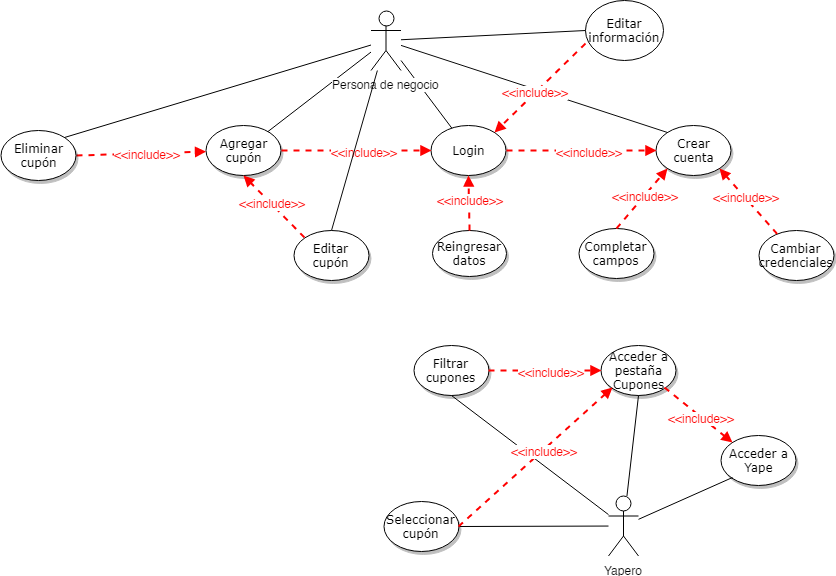

The diagram above was exported from draw.io. Its source (the exported page's mxGraphModel, read from the mxfile embedded in the PNG):
<mxGraphModel dx="1394" dy="731" grid="1" gridSize="10" guides="1" tooltips="1" connect="1" arrows="1" fold="1" page="1" pageScale="1" pageWidth="1169" pageHeight="827" background="#ffffff" math="0" shadow="0">
  <root>
    <mxCell id="0" />
    <mxCell id="1" parent="0" />
    <mxCell id="1ea317790d2ca983-12" style="edgeStyle=none;rounded=1;html=1;labelBackgroundColor=none;startArrow=none;startFill=0;startSize=5;endArrow=none;endFill=0;endSize=5;jettySize=auto;orthogonalLoop=1;strokeColor=#000000;strokeWidth=1;fontFamily=Verdana;fontSize=12;fontColor=#000000;" parent="1" source="GOeY4Hu4nDBWTHGjE_-F-1" target="1ea317790d2ca983-2" edge="1">
      <mxGeometry relative="1" as="geometry">
        <mxPoint x="822.665524723172" y="376.47944501709867" as="sourcePoint" />
      </mxGeometry>
    </mxCell>
    <mxCell id="1ea317790d2ca983-13" value="" style="edgeStyle=none;rounded=1;html=1;labelBackgroundColor=none;startArrow=none;startFill=0;startSize=5;endArrow=none;endFill=0;endSize=5;jettySize=auto;orthogonalLoop=1;strokeColor=#000000;strokeWidth=1;fontFamily=Verdana;fontSize=12;fontColor=#000000;" parent="1" source="GOeY4Hu4nDBWTHGjE_-F-1" target="1ea317790d2ca983-9" edge="1">
      <mxGeometry x="-0.0882" y="10" relative="1" as="geometry">
        <mxPoint x="770" y="250" as="sourcePoint" />
        <mxPoint as="offset" />
      </mxGeometry>
    </mxCell>
    <mxCell id="1ea317790d2ca983-2" value="&lt;span&gt;Agregar cupón&lt;/span&gt;" style="ellipse;whiteSpace=wrap;html=1;rounded=0;shadow=1;comic=0;labelBackgroundColor=none;strokeColor=#000000;strokeWidth=1;fillColor=#FFFFFF;fontFamily=Verdana;fontSize=12;fontColor=#000000;align=center;" parent="1" vertex="1">
      <mxGeometry x="407.5" y="175" width="75" height="50" as="geometry" />
    </mxCell>
    <mxCell id="1ea317790d2ca983-3" value="&lt;span&gt;Editar cupón&lt;/span&gt;" style="ellipse;whiteSpace=wrap;html=1;rounded=0;shadow=1;comic=0;labelBackgroundColor=none;strokeColor=#000000;strokeWidth=1;fillColor=#FFFFFF;fontFamily=Verdana;fontSize=12;fontColor=#000000;align=center;" parent="1" vertex="1">
      <mxGeometry x="495" y="280" width="75" height="50" as="geometry" />
    </mxCell>
    <mxCell id="1ea317790d2ca983-4" value="Acceder a Yape" style="ellipse;whiteSpace=wrap;html=1;rounded=0;shadow=1;comic=0;labelBackgroundColor=none;strokeColor=#000000;strokeWidth=1;fillColor=#FFFFFF;fontFamily=Verdana;fontSize=12;fontColor=#000000;align=center;" parent="1" vertex="1">
      <mxGeometry x="922.5" y="484.5" width="75" height="50" as="geometry" />
    </mxCell>
    <mxCell id="1ea317790d2ca983-5" value="&lt;span&gt;Acceder a pestaña Cupones&lt;/span&gt;" style="ellipse;whiteSpace=wrap;html=1;rounded=0;shadow=1;comic=0;labelBackgroundColor=none;strokeColor=#000000;strokeWidth=1;fillColor=#FFFFFF;fontFamily=Verdana;fontSize=12;fontColor=#000000;align=center;" parent="1" vertex="1">
      <mxGeometry x="802.5" y="394.5" width="75" height="50" as="geometry" />
    </mxCell>
    <mxCell id="1ea317790d2ca983-6" value="&lt;span&gt;Reingresar datos&lt;/span&gt;" style="ellipse;whiteSpace=wrap;html=1;rounded=0;shadow=1;comic=0;labelBackgroundColor=none;strokeColor=#000000;strokeWidth=1;fillColor=#FFFFFF;fontFamily=Verdana;fontSize=12;fontColor=#000000;align=center;" parent="1" vertex="1">
      <mxGeometry x="633.5" y="280" width="74" height="46" as="geometry" />
    </mxCell>
    <mxCell id="1ea317790d2ca983-7" value="&lt;span&gt;Cambiar credenciales&lt;/span&gt;" style="ellipse;whiteSpace=wrap;html=1;rounded=0;shadow=1;comic=0;labelBackgroundColor=none;strokeColor=#000000;strokeWidth=1;fillColor=#FFFFFF;fontFamily=Verdana;fontSize=12;fontColor=#000000;align=center;" parent="1" vertex="1">
      <mxGeometry x="960" y="280" width="75" height="50" as="geometry" />
    </mxCell>
    <mxCell id="1ea317790d2ca983-8" value="Filtrar cupones" style="ellipse;whiteSpace=wrap;html=1;rounded=0;shadow=1;comic=0;labelBackgroundColor=none;strokeColor=#000000;strokeWidth=1;fillColor=#FFFFFF;fontFamily=Verdana;fontSize=12;fontColor=#000000;align=center;" parent="1" vertex="1">
      <mxGeometry x="615" y="394.5" width="75" height="50" as="geometry" />
    </mxCell>
    <mxCell id="1ea317790d2ca983-9" value="Login" style="ellipse;whiteSpace=wrap;html=1;rounded=0;shadow=1;comic=0;labelBackgroundColor=none;strokeColor=#000000;strokeWidth=1;fillColor=#FFFFFF;fontFamily=Verdana;fontSize=12;fontColor=#000000;align=center;" parent="1" vertex="1">
      <mxGeometry x="632.5" y="175" width="75" height="50" as="geometry" />
    </mxCell>
    <mxCell id="1ea317790d2ca983-10" value="&lt;span&gt;Completar campos&lt;/span&gt;" style="ellipse;whiteSpace=wrap;html=1;rounded=0;shadow=1;comic=0;labelBackgroundColor=none;strokeColor=#000000;strokeWidth=1;fillColor=#FFFFFF;fontFamily=Verdana;fontSize=12;fontColor=#000000;align=center;" parent="1" vertex="1">
      <mxGeometry x="780" y="278" width="75" height="50" as="geometry" />
    </mxCell>
    <mxCell id="1ea317790d2ca983-11" value="&lt;span&gt;Seleccionar cupón&lt;/span&gt;" style="ellipse;whiteSpace=wrap;html=1;rounded=0;shadow=1;comic=0;labelBackgroundColor=none;strokeColor=#000000;strokeWidth=1;fillColor=#FFFFFF;fontFamily=Verdana;fontSize=12;fontColor=#000000;align=center;" parent="1" vertex="1">
      <mxGeometry x="585" y="550.5" width="75" height="50" as="geometry" />
    </mxCell>
    <mxCell id="GOeY4Hu4nDBWTHGjE_-F-1" value="Persona de negocio" style="shape=umlActor;verticalLabelPosition=bottom;labelBackgroundColor=#ffffff;verticalAlign=top;html=1;outlineConnect=0;" parent="1" vertex="1">
      <mxGeometry x="572.5" y="60" width="30" height="60" as="geometry" />
    </mxCell>
    <mxCell id="GOeY4Hu4nDBWTHGjE_-F-5" value="&lt;font face=&quot;Verdana&quot;&gt;Editar información&lt;/font&gt;" style="ellipse;whiteSpace=wrap;html=1;" parent="1" vertex="1">
      <mxGeometry x="787" y="50" width="78" height="60" as="geometry" />
    </mxCell>
    <mxCell id="GOeY4Hu4nDBWTHGjE_-F-8" value="Crear cuenta" style="ellipse;whiteSpace=wrap;html=1;rounded=0;shadow=1;comic=0;labelBackgroundColor=none;strokeColor=#000000;strokeWidth=1;fillColor=#FFFFFF;fontFamily=Verdana;fontSize=12;fontColor=#000000;align=center;" parent="1" vertex="1">
      <mxGeometry x="857.5" y="175" width="75" height="50" as="geometry" />
    </mxCell>
    <mxCell id="GOeY4Hu4nDBWTHGjE_-F-10" value="" style="edgeStyle=none;rounded=1;html=1;labelBackgroundColor=none;startArrow=none;startFill=0;startSize=5;endArrow=none;endFill=0;endSize=5;jettySize=auto;orthogonalLoop=1;strokeColor=#000000;strokeWidth=1;fontFamily=Verdana;fontSize=12;fontColor=#000000;entryX=1;entryY=0;entryDx=0;entryDy=0;" parent="1" source="GOeY4Hu4nDBWTHGjE_-F-1" target="GOeY4Hu4nDBWTHGjE_-F-9" edge="1">
      <mxGeometry relative="1" as="geometry">
        <mxPoint x="955" y="218.50154999796246" as="sourcePoint" />
        <mxPoint x="1112.1303623598074" y="359.93511290455444" as="targetPoint" />
      </mxGeometry>
    </mxCell>
    <mxCell id="GOeY4Hu4nDBWTHGjE_-F-11" value="" style="edgeStyle=none;rounded=1;html=1;labelBackgroundColor=none;startArrow=none;startFill=0;startSize=5;endArrow=none;endFill=0;endSize=5;jettySize=auto;orthogonalLoop=1;strokeColor=#0A0A0A;strokeWidth=1;fontFamily=Verdana;fontSize=12;fontColor=#000000;entryX=0;entryY=0;entryDx=0;entryDy=0;" parent="1" source="GOeY4Hu4nDBWTHGjE_-F-1" target="GOeY4Hu4nDBWTHGjE_-F-8" edge="1">
      <mxGeometry x="-0.0882" y="10" relative="1" as="geometry">
        <mxPoint x="820" y="210" as="sourcePoint" />
        <mxPoint x="459.9990279627955" y="338.5025693300827" as="targetPoint" />
        <mxPoint as="offset" />
      </mxGeometry>
    </mxCell>
    <mxCell id="GOeY4Hu4nDBWTHGjE_-F-12" value="Yapero" style="shape=umlActor;verticalLabelPosition=bottom;labelBackgroundColor=#ffffff;verticalAlign=top;html=1;outlineConnect=0;" parent="1" vertex="1">
      <mxGeometry x="810" y="545.5" width="30" height="60" as="geometry" />
    </mxCell>
    <mxCell id="GOeY4Hu4nDBWTHGjE_-F-14" value="" style="edgeStyle=none;rounded=1;html=1;labelBackgroundColor=none;startArrow=none;startFill=0;startSize=5;endArrow=none;endFill=0;endSize=5;jettySize=auto;orthogonalLoop=1;strokeColor=#000000;strokeWidth=1;fontFamily=Verdana;fontSize=12;fontColor=#000000;exitX=1;exitY=0.5;exitDx=0;exitDy=0;" parent="1" source="1ea317790d2ca983-11" target="GOeY4Hu4nDBWTHGjE_-F-12" edge="1">
      <mxGeometry x="-0.0882" y="10" relative="1" as="geometry">
        <mxPoint x="977.5" y="556.7648144639959" as="sourcePoint" />
        <mxPoint x="720.4990279627955" y="715.5025693300827" as="targetPoint" />
        <mxPoint as="offset" />
      </mxGeometry>
    </mxCell>
    <mxCell id="GOeY4Hu4nDBWTHGjE_-F-15" value="" style="edgeStyle=none;rounded=1;html=1;labelBackgroundColor=none;startArrow=none;startFill=0;startSize=5;endArrow=none;endFill=0;endSize=5;jettySize=auto;orthogonalLoop=1;strokeColor=#000000;strokeWidth=1;fontFamily=Verdana;fontSize=12;fontColor=#000000;exitX=0.5;exitY=1;exitDx=0;exitDy=0;" parent="1" source="1ea317790d2ca983-8" target="GOeY4Hu4nDBWTHGjE_-F-12" edge="1">
      <mxGeometry x="-0.0882" y="10" relative="1" as="geometry">
        <mxPoint x="686.9117647058824" y="640.8235294117646" as="sourcePoint" />
        <mxPoint x="1045" y="616.5181316515568" as="targetPoint" />
        <mxPoint as="offset" />
      </mxGeometry>
    </mxCell>
    <mxCell id="GOeY4Hu4nDBWTHGjE_-F-16" value="" style="edgeStyle=none;rounded=1;html=1;labelBackgroundColor=none;startArrow=none;startFill=0;startSize=5;endArrow=none;endFill=0;endSize=5;jettySize=auto;orthogonalLoop=1;strokeColor=#000000;strokeWidth=1;fontFamily=Verdana;fontSize=12;fontColor=#000000;exitX=0.5;exitY=1;exitDx=0;exitDy=0;" parent="1" source="1ea317790d2ca983-5" target="GOeY4Hu4nDBWTHGjE_-F-12" edge="1">
      <mxGeometry x="-0.0882" y="10" relative="1" as="geometry">
        <mxPoint x="829.2647058823532" y="584.3529411764707" as="sourcePoint" />
        <mxPoint x="1045" y="613.4751434034417" as="targetPoint" />
        <mxPoint as="offset" />
      </mxGeometry>
    </mxCell>
    <mxCell id="GOeY4Hu4nDBWTHGjE_-F-17" value="" style="edgeStyle=none;rounded=1;html=1;labelBackgroundColor=none;startArrow=none;startFill=0;startSize=5;endArrow=none;endFill=0;endSize=5;jettySize=auto;orthogonalLoop=1;strokeColor=#000000;strokeWidth=1;fontFamily=Verdana;fontSize=12;fontColor=#000000;exitX=0;exitY=1;exitDx=0;exitDy=0;" parent="1" source="1ea317790d2ca983-4" target="GOeY4Hu4nDBWTHGjE_-F-12" edge="1">
      <mxGeometry x="-0.0882" y="10" relative="1" as="geometry">
        <mxPoint x="1132.3529411764707" y="489.0882352941178" as="sourcePoint" />
        <mxPoint x="1197.5" y="605.2532110091743" as="targetPoint" />
        <mxPoint as="offset" />
      </mxGeometry>
    </mxCell>
    <mxCell id="GOeY4Hu4nDBWTHGjE_-F-18" value="" style="endArrow=block;dashed=1;html=1;exitX=1;exitY=0.5;exitDx=0;exitDy=0;entryX=0;entryY=1;entryDx=0;entryDy=0;fillColor=#f8cecc;strokeColor=#FF0000;rounded=1;strokeWidth=2;endFill=1;" parent="1" source="1ea317790d2ca983-11" target="1ea317790d2ca983-5" edge="1">
      <mxGeometry width="50" height="50" relative="1" as="geometry">
        <mxPoint x="880" y="660.5" as="sourcePoint" />
        <mxPoint x="930" y="610.5" as="targetPoint" />
      </mxGeometry>
    </mxCell>
    <mxCell id="GOeY4Hu4nDBWTHGjE_-F-19" value="&lt;font color=&quot;#ff0000&quot;&gt;&amp;lt;&amp;lt;include&amp;gt;&amp;gt;&lt;/font&gt;" style="text;html=1;resizable=0;points=[];align=center;verticalAlign=middle;labelBackgroundColor=#ffffff;" parent="GOeY4Hu4nDBWTHGjE_-F-18" vertex="1" connectable="0">
      <mxGeometry x="0.0966" y="-1" relative="1" as="geometry">
        <mxPoint as="offset" />
      </mxGeometry>
    </mxCell>
    <mxCell id="GOeY4Hu4nDBWTHGjE_-F-20" value="" style="endArrow=block;dashed=1;html=1;exitX=1;exitY=0.5;exitDx=0;exitDy=0;entryX=0;entryY=0.5;entryDx=0;entryDy=0;fillColor=#f8cecc;strokeColor=#FF0000;rounded=1;strokeWidth=2;endFill=1;" parent="1" source="1ea317790d2ca983-8" target="1ea317790d2ca983-5" edge="1">
      <mxGeometry width="50" height="50" relative="1" as="geometry">
        <mxPoint x="927.5294117647059" y="355.5882352941178" as="sourcePoint" />
        <mxPoint x="1235.7647058823532" y="216.76470588235293" as="targetPoint" />
      </mxGeometry>
    </mxCell>
    <mxCell id="GOeY4Hu4nDBWTHGjE_-F-21" value="&lt;font color=&quot;#ff0000&quot;&gt;&amp;lt;&amp;lt;include&amp;gt;&amp;gt;&lt;/font&gt;" style="text;html=1;resizable=0;points=[];align=center;verticalAlign=middle;labelBackgroundColor=#ffffff;" parent="GOeY4Hu4nDBWTHGjE_-F-20" vertex="1" connectable="0">
      <mxGeometry x="0.0966" y="-1" relative="1" as="geometry">
        <mxPoint as="offset" />
      </mxGeometry>
    </mxCell>
    <mxCell id="GOeY4Hu4nDBWTHGjE_-F-22" value="" style="endArrow=block;dashed=1;html=1;exitX=1;exitY=1;exitDx=0;exitDy=0;entryX=0;entryY=0;entryDx=0;entryDy=0;fillColor=#f8cecc;strokeColor=#FF0000;rounded=1;strokeWidth=2;endFill=1;" parent="1" source="1ea317790d2ca983-5" target="1ea317790d2ca983-4" edge="1">
      <mxGeometry width="50" height="50" relative="1" as="geometry">
        <mxPoint x="1035.0294117647059" y="458.5882352941178" as="sourcePoint" />
        <mxPoint x="1343.2647058823532" y="319.7647058823529" as="targetPoint" />
      </mxGeometry>
    </mxCell>
    <mxCell id="GOeY4Hu4nDBWTHGjE_-F-23" value="&lt;font color=&quot;#ff0000&quot;&gt;&amp;lt;&amp;lt;include&amp;gt;&amp;gt;&lt;/font&gt;" style="text;html=1;resizable=0;points=[];align=center;verticalAlign=middle;labelBackgroundColor=#ffffff;" parent="GOeY4Hu4nDBWTHGjE_-F-22" vertex="1" connectable="0">
      <mxGeometry x="0.0966" y="-1" relative="1" as="geometry">
        <mxPoint as="offset" />
      </mxGeometry>
    </mxCell>
    <mxCell id="GOeY4Hu4nDBWTHGjE_-F-24" value="" style="edgeStyle=none;rounded=1;html=1;labelBackgroundColor=none;startArrow=none;startFill=0;startSize=5;endArrow=none;endFill=0;endSize=5;jettySize=auto;orthogonalLoop=1;strokeColor=#050505;strokeWidth=1;fontFamily=Verdana;fontSize=12;fontColor=#000000;entryX=0;entryY=0.5;entryDx=0;entryDy=0;" parent="1" source="GOeY4Hu4nDBWTHGjE_-F-1" target="GOeY4Hu4nDBWTHGjE_-F-5" edge="1">
      <mxGeometry relative="1" as="geometry">
        <mxPoint x="840" y="220" as="sourcePoint" />
        <mxPoint x="1206" y="330.5588235294117" as="targetPoint" />
      </mxGeometry>
    </mxCell>
    <mxCell id="GOeY4Hu4nDBWTHGjE_-F-26" value="" style="endArrow=block;dashed=1;html=1;exitX=0.5;exitY=0;exitDx=0;exitDy=0;entryX=0;entryY=1;entryDx=0;entryDy=0;fillColor=#f8cecc;strokeColor=#FF0000;rounded=1;strokeWidth=2;endFill=1;" parent="1" source="1ea317790d2ca983-10" target="GOeY4Hu4nDBWTHGjE_-F-8" edge="1">
      <mxGeometry width="50" height="50" relative="1" as="geometry">
        <mxPoint x="1310.0294117647059" y="786.0882352941178" as="sourcePoint" />
        <mxPoint x="1618.2647058823532" y="647.2647058823529" as="targetPoint" />
      </mxGeometry>
    </mxCell>
    <mxCell id="GOeY4Hu4nDBWTHGjE_-F-27" value="&lt;font color=&quot;#ff0000&quot;&gt;&amp;lt;&amp;lt;include&amp;gt;&amp;gt;&lt;/font&gt;" style="text;html=1;resizable=0;points=[];align=center;verticalAlign=middle;labelBackgroundColor=#ffffff;" parent="GOeY4Hu4nDBWTHGjE_-F-26" vertex="1" connectable="0">
      <mxGeometry x="0.0966" y="-1" relative="1" as="geometry">
        <mxPoint as="offset" />
      </mxGeometry>
    </mxCell>
    <mxCell id="GOeY4Hu4nDBWTHGjE_-F-28" value="" style="endArrow=block;dashed=1;html=1;exitX=1;exitY=0.5;exitDx=0;exitDy=0;entryX=0;entryY=0.5;entryDx=0;entryDy=0;fillColor=#f8cecc;strokeColor=#FF0000;rounded=1;strokeWidth=2;endFill=1;" parent="1" source="1ea317790d2ca983-9" target="GOeY4Hu4nDBWTHGjE_-F-8" edge="1">
      <mxGeometry width="50" height="50" relative="1" as="geometry">
        <mxPoint x="435.02941176470586" y="722.5882352941178" as="sourcePoint" />
        <mxPoint x="743.2647058823532" y="583.7647058823529" as="targetPoint" />
      </mxGeometry>
    </mxCell>
    <mxCell id="GOeY4Hu4nDBWTHGjE_-F-29" value="&lt;font color=&quot;#ff0000&quot;&gt;&amp;lt;&amp;lt;include&amp;gt;&amp;gt;&lt;/font&gt;" style="text;html=1;resizable=0;points=[];align=center;verticalAlign=middle;labelBackgroundColor=#ffffff;" parent="GOeY4Hu4nDBWTHGjE_-F-28" vertex="1" connectable="0">
      <mxGeometry x="0.0966" y="-1" relative="1" as="geometry">
        <mxPoint as="offset" />
      </mxGeometry>
    </mxCell>
    <mxCell id="GOeY4Hu4nDBWTHGjE_-F-30" value="" style="endArrow=block;dashed=1;html=1;exitX=1;exitY=0.5;exitDx=0;exitDy=0;fillColor=#f8cecc;strokeColor=#FF0000;rounded=1;strokeWidth=2;endFill=1;entryX=0;entryY=0.5;entryDx=0;entryDy=0;" parent="1" source="1ea317790d2ca983-2" target="1ea317790d2ca983-9" edge="1">
      <mxGeometry width="50" height="50" relative="1" as="geometry">
        <mxPoint x="675.5294117647059" y="520.0882352941178" as="sourcePoint" />
        <mxPoint x="790" y="240" as="targetPoint" />
      </mxGeometry>
    </mxCell>
    <mxCell id="GOeY4Hu4nDBWTHGjE_-F-31" value="&lt;font color=&quot;#ff0000&quot;&gt;&amp;lt;&amp;lt;include&amp;gt;&amp;gt;&lt;/font&gt;" style="text;html=1;resizable=0;points=[];align=center;verticalAlign=middle;labelBackgroundColor=#ffffff;" parent="GOeY4Hu4nDBWTHGjE_-F-30" vertex="1" connectable="0">
      <mxGeometry x="0.0966" y="-1" relative="1" as="geometry">
        <mxPoint as="offset" />
      </mxGeometry>
    </mxCell>
    <mxCell id="GOeY4Hu4nDBWTHGjE_-F-32" value="" style="endArrow=block;dashed=1;html=1;exitX=1;exitY=0.5;exitDx=0;exitDy=0;fillColor=#f8cecc;strokeColor=#FF0000;rounded=1;strokeWidth=2;endFill=1;" parent="1" source="GOeY4Hu4nDBWTHGjE_-F-9" target="1ea317790d2ca983-2" edge="1">
      <mxGeometry width="50" height="50" relative="1" as="geometry">
        <mxPoint x="842.0294117647059" y="489.5882352941178" as="sourcePoint" />
        <mxPoint x="1150.2647058823532" y="350.7647058823529" as="targetPoint" />
      </mxGeometry>
    </mxCell>
    <mxCell id="GOeY4Hu4nDBWTHGjE_-F-33" value="&lt;font color=&quot;#ff0000&quot;&gt;&amp;lt;&amp;lt;include&amp;gt;&amp;gt;&lt;/font&gt;" style="text;html=1;resizable=0;points=[];align=center;verticalAlign=middle;labelBackgroundColor=#ffffff;" parent="GOeY4Hu4nDBWTHGjE_-F-32" vertex="1" connectable="0">
      <mxGeometry x="0.0966" y="-1" relative="1" as="geometry">
        <mxPoint as="offset" />
      </mxGeometry>
    </mxCell>
    <mxCell id="GOeY4Hu4nDBWTHGjE_-F-34" value="" style="endArrow=block;dashed=1;html=1;exitX=0;exitY=0;exitDx=0;exitDy=0;entryX=0.5;entryY=1;entryDx=0;entryDy=0;fillColor=#f8cecc;strokeColor=#FF0000;rounded=1;strokeWidth=2;endFill=1;" parent="1" source="1ea317790d2ca983-3" target="1ea317790d2ca983-2" edge="1">
      <mxGeometry width="50" height="50" relative="1" as="geometry">
        <mxPoint x="965.0294117647059" y="532.0882352941178" as="sourcePoint" />
        <mxPoint x="1273.2647058823532" y="393.2647058823529" as="targetPoint" />
      </mxGeometry>
    </mxCell>
    <mxCell id="GOeY4Hu4nDBWTHGjE_-F-35" value="&lt;font color=&quot;#ff0000&quot;&gt;&amp;lt;&amp;lt;include&amp;gt;&amp;gt;&lt;/font&gt;" style="text;html=1;resizable=0;points=[];align=center;verticalAlign=middle;labelBackgroundColor=#ffffff;" parent="GOeY4Hu4nDBWTHGjE_-F-34" vertex="1" connectable="0">
      <mxGeometry x="0.0966" y="-1" relative="1" as="geometry">
        <mxPoint as="offset" />
      </mxGeometry>
    </mxCell>
    <mxCell id="GOeY4Hu4nDBWTHGjE_-F-36" value="" style="endArrow=block;dashed=1;html=1;entryX=1;entryY=1;entryDx=0;entryDy=0;fillColor=#f8cecc;strokeColor=#FF0000;rounded=1;strokeWidth=2;endFill=1;" parent="1" source="1ea317790d2ca983-7" target="GOeY4Hu4nDBWTHGjE_-F-8" edge="1">
      <mxGeometry width="50" height="50" relative="1" as="geometry">
        <mxPoint x="1290.4411764705883" y="637.5" as="sourcePoint" />
        <mxPoint x="1355.1470588235295" y="517.5" as="targetPoint" />
      </mxGeometry>
    </mxCell>
    <mxCell id="GOeY4Hu4nDBWTHGjE_-F-37" value="&lt;font color=&quot;#ff0000&quot;&gt;&amp;lt;&amp;lt;include&amp;gt;&amp;gt;&lt;/font&gt;" style="text;html=1;resizable=0;points=[];align=center;verticalAlign=middle;labelBackgroundColor=#ffffff;" parent="GOeY4Hu4nDBWTHGjE_-F-36" vertex="1" connectable="0">
      <mxGeometry x="0.0966" y="-1" relative="1" as="geometry">
        <mxPoint as="offset" />
      </mxGeometry>
    </mxCell>
    <mxCell id="GOeY4Hu4nDBWTHGjE_-F-38" value="" style="endArrow=block;dashed=1;html=1;exitX=0.5;exitY=0;exitDx=0;exitDy=0;entryX=0.5;entryY=1;entryDx=0;entryDy=0;fillColor=#f8cecc;strokeColor=#FF0000;rounded=1;strokeWidth=2;endFill=1;" parent="1" source="1ea317790d2ca983-6" target="1ea317790d2ca983-9" edge="1">
      <mxGeometry width="50" height="50" relative="1" as="geometry">
        <mxPoint x="569.9411764705883" y="635" as="sourcePoint" />
        <mxPoint x="634.6470588235295" y="515" as="targetPoint" />
      </mxGeometry>
    </mxCell>
    <mxCell id="GOeY4Hu4nDBWTHGjE_-F-39" value="&lt;font color=&quot;#ff0000&quot;&gt;&amp;lt;&amp;lt;include&amp;gt;&amp;gt;&lt;/font&gt;" style="text;html=1;resizable=0;points=[];align=center;verticalAlign=middle;labelBackgroundColor=#ffffff;" parent="GOeY4Hu4nDBWTHGjE_-F-38" vertex="1" connectable="0">
      <mxGeometry x="0.0966" y="-1" relative="1" as="geometry">
        <mxPoint as="offset" />
      </mxGeometry>
    </mxCell>
    <mxCell id="GOeY4Hu4nDBWTHGjE_-F-9" value="Eliminar cupón" style="ellipse;whiteSpace=wrap;html=1;rounded=0;shadow=1;comic=0;labelBackgroundColor=none;strokeColor=#000000;strokeWidth=1;fillColor=#FFFFFF;fontFamily=Verdana;fontSize=12;fontColor=#000000;align=center;" parent="1" vertex="1">
      <mxGeometry x="202.5" y="180" width="75" height="50" as="geometry" />
    </mxCell>
    <mxCell id="GOeY4Hu4nDBWTHGjE_-F-42" value="" style="endArrow=block;dashed=1;html=1;exitX=0.005;exitY=0.719;exitDx=0;exitDy=0;entryX=1;entryY=0;entryDx=0;entryDy=0;fillColor=#f8cecc;strokeColor=#FF0000;rounded=1;strokeWidth=2;endFill=1;exitPerimeter=0;" parent="1" source="GOeY4Hu4nDBWTHGjE_-F-5" target="1ea317790d2ca983-9" edge="1">
      <mxGeometry width="50" height="50" relative="1" as="geometry">
        <mxPoint x="717.2142857142858" y="445.07142857142867" as="sourcePoint" />
        <mxPoint x="700.0714285714289" y="343.64285714285734" as="targetPoint" />
      </mxGeometry>
    </mxCell>
    <mxCell id="GOeY4Hu4nDBWTHGjE_-F-43" value="&lt;font color=&quot;#ff0000&quot;&gt;&amp;lt;&amp;lt;include&amp;gt;&amp;gt;&lt;/font&gt;" style="text;html=1;resizable=0;points=[];align=center;verticalAlign=middle;labelBackgroundColor=#ffffff;" parent="GOeY4Hu4nDBWTHGjE_-F-42" vertex="1" connectable="0">
      <mxGeometry x="0.0966" y="-1" relative="1" as="geometry">
        <mxPoint as="offset" />
      </mxGeometry>
    </mxCell>
    <mxCell id="GOeY4Hu4nDBWTHGjE_-F-48" value="" style="edgeStyle=none;rounded=1;html=1;labelBackgroundColor=none;startArrow=none;startFill=0;startSize=5;endArrow=none;endFill=0;endSize=5;jettySize=auto;orthogonalLoop=1;strokeColor=#0A0A0A;strokeWidth=1;fontFamily=Verdana;fontSize=12;fontColor=#000000;exitX=0.5;exitY=0;exitDx=0;exitDy=0;" parent="1" source="1ea317790d2ca983-3" target="GOeY4Hu4nDBWTHGjE_-F-1" edge="1">
      <mxGeometry relative="1" as="geometry">
        <mxPoint x="532.5" y="290.5523945968073" as="sourcePoint" />
        <mxPoint x="188.23529411764707" y="383.5588235294117" as="targetPoint" />
      </mxGeometry>
    </mxCell>
  </root>
</mxGraphModel>